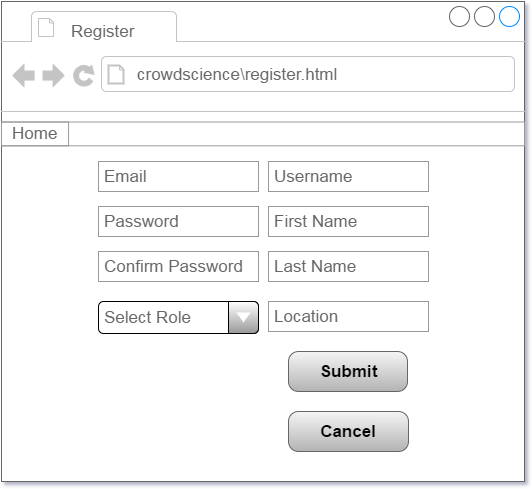

The diagram above was exported from draw.io. Its source (the exported page's mxGraphModel, read from the mxfile embedded in the PNG):
<mxGraphModel dx="794" dy="456" grid="1" gridSize="10" guides="1" tooltips="1" connect="1" arrows="1" fold="1" page="1" pageScale="1" pageWidth="826" pageHeight="1169" background="#ffffff" math="0" shadow="0">
  <root>
    <mxCell id="0" />
    <mxCell id="1" parent="0" />
    <mxCell id="2" value="" style="strokeWidth=1;shadow=0;dashed=0;align=center;html=1;shape=mxgraph.mockup.containers.browserWindow;rSize=0;fillColor=#ffffff;strokeColor=#666666;mainText=,;glass=0;" parent="1" vertex="1">
      <mxGeometry x="50" y="10" width="523" height="480" as="geometry" />
    </mxCell>
    <mxCell id="3" value="Register" style="strokeWidth=1;shadow=0;dashed=0;align=center;html=1;shape=mxgraph.mockup.containers.anchor;fontSize=17;fontColor=#666666;align=left;" parent="2" vertex="1">
      <mxGeometry x="66.78236914600551" y="19.123076923076923" width="92.9297520661157" height="21.415384615384617" as="geometry" />
    </mxCell>
    <mxCell id="4" value="crowdscience\register.html" style="strokeWidth=1;shadow=0;dashed=0;align=center;html=1;shape=mxgraph.mockup.containers.anchor;rSize=0;fontSize=17;fontColor=#666666;align=left;" parent="2" vertex="1">
      <mxGeometry x="133.20936639118457" y="59.61538461538462" width="345.78512396694214" height="25.846153846153847" as="geometry" />
    </mxCell>
    <mxCell id="5" value="" style="strokeWidth=1;shadow=0;dashed=0;align=center;html=1;shape=mxgraph.mockup.forms.rrect;rSize=0;strokeColor=#999999;fillColor=#ffffff;glass=0;" parent="2" vertex="1">
      <mxGeometry y="120.47586206896553" width="523" height="23.83448275862069" as="geometry" />
    </mxCell>
    <mxCell id="6" value="Home" style="strokeWidth=1;shadow=0;dashed=0;align=center;html=1;shape=mxgraph.mockup.forms.rrect;rSize=0;fontSize=17;fontColor=#666666;strokeColor=#999999;fillColor=none;" parent="5" vertex="1">
      <mxGeometry width="67.05128205128206" height="23.83448275862069" as="geometry" />
    </mxCell>
    <mxCell id="100" value="Email" style="strokeWidth=1;shadow=0;dashed=0;align=center;html=1;shape=mxgraph.mockup.forms.pwField;strokeColor=#999999;mainText=;align=left;fillColor=#ffffff;fontColor=#666666;fontSize=17;spacingLeft=3;glass=0;" parent="1" vertex="1">
      <mxGeometry x="147" y="170" width="160" height="30" as="geometry" />
    </mxCell>
    <mxCell id="101" value="&lt;span style=&quot;line-height: 16.8px&quot;&gt;&lt;font style=&quot;font-size: 17px&quot;&gt;Submit&lt;/font&gt;&lt;/span&gt;" style="strokeWidth=1;shadow=0;dashed=0;align=center;html=1;shape=mxgraph.mockup.buttons.button;fontColor=#000000;mainText=;buttonStyle=round;fontSize=17;fontStyle=1;whiteSpace=wrap;glass=0;labelBorderColor=none;labelBackgroundColor=none;plain-gray" parent="1" vertex="1">
      <mxGeometry x="337" y="360" width="119" height="40" as="geometry" />
    </mxCell>
    <mxCell id="102" value="&lt;span style=&quot;line-height: 16.8px&quot;&gt;&lt;font style=&quot;font-size: 17px&quot;&gt;Cancel&lt;/font&gt;&lt;/span&gt;" style="strokeWidth=1;shadow=0;dashed=0;align=center;html=1;shape=mxgraph.mockup.buttons.button;fontColor=#000000;mainText=;buttonStyle=round;fontSize=17;fontStyle=1;whiteSpace=wrap;glass=0;labelBorderColor=none;labelBackgroundColor=none;plain-gray" parent="1" vertex="1">
      <mxGeometry x="337" y="420" width="120" height="40" as="geometry" />
    </mxCell>
    <mxCell id="103" value="Username" style="strokeWidth=1;shadow=0;dashed=0;align=center;html=1;shape=mxgraph.mockup.forms.pwField;strokeColor=#999999;mainText=;align=left;fillColor=#ffffff;fontColor=#666666;fontSize=17;spacingLeft=3;glass=0;" parent="1" vertex="1">
      <mxGeometry x="317" y="170" width="160" height="30" as="geometry" />
    </mxCell>
    <mxCell id="104" value="First Name" style="strokeWidth=1;shadow=0;dashed=0;align=center;html=1;shape=mxgraph.mockup.forms.pwField;strokeColor=#999999;mainText=;align=left;fillColor=#ffffff;fontColor=#666666;fontSize=17;spacingLeft=3;glass=0;" parent="1" vertex="1">
      <mxGeometry x="317" y="215" width="160" height="30" as="geometry" />
    </mxCell>
    <mxCell id="105" value="Password" style="strokeWidth=1;shadow=0;dashed=0;align=center;html=1;shape=mxgraph.mockup.forms.pwField;strokeColor=#999999;mainText=;align=left;fillColor=#ffffff;fontColor=#666666;fontSize=17;spacingLeft=3;glass=0;" parent="1" vertex="1">
      <mxGeometry x="147" y="215" width="160" height="30" as="geometry" />
    </mxCell>
    <mxCell id="106" value="Confirm Password" style="strokeWidth=1;shadow=0;dashed=0;align=center;html=1;shape=mxgraph.mockup.forms.pwField;strokeColor=#999999;mainText=;align=left;fillColor=#ffffff;fontColor=#666666;fontSize=17;spacingLeft=3;glass=0;" parent="1" vertex="1">
      <mxGeometry x="147" y="260" width="160" height="30" as="geometry" />
    </mxCell>
    <mxCell id="107" value="Last Name" style="strokeWidth=1;shadow=0;dashed=0;align=center;html=1;shape=mxgraph.mockup.forms.pwField;strokeColor=#999999;mainText=;align=left;fillColor=#ffffff;fontColor=#666666;fontSize=17;spacingLeft=3;glass=0;" parent="1" vertex="1">
      <mxGeometry x="317" y="260" width="160" height="30" as="geometry" />
    </mxCell>
    <mxCell id="108" value="Select Role" style="strokeWidth=1;shadow=0;dashed=0;align=center;html=1;shape=mxgraph.mockup.forms.comboBox;align=left;fillColor2=#999999;mainText=;fontColor=#666666;fontSize=17;spacingLeft=3;glass=0;gradientDirection=north;fillColor=#FFFFFF;strokeColor=#000000;" parent="1" vertex="1">
      <mxGeometry x="147" y="310" width="160" height="32" as="geometry" />
    </mxCell>
    <mxCell id="109" value="Location" style="strokeWidth=1;shadow=0;dashed=0;align=center;html=1;shape=mxgraph.mockup.forms.pwField;strokeColor=#999999;mainText=;align=left;fillColor=#ffffff;fontColor=#666666;fontSize=17;spacingLeft=3;glass=0;" parent="1" vertex="1">
      <mxGeometry x="317" y="310" width="160" height="30" as="geometry" />
    </mxCell>
  </root>
</mxGraphModel>